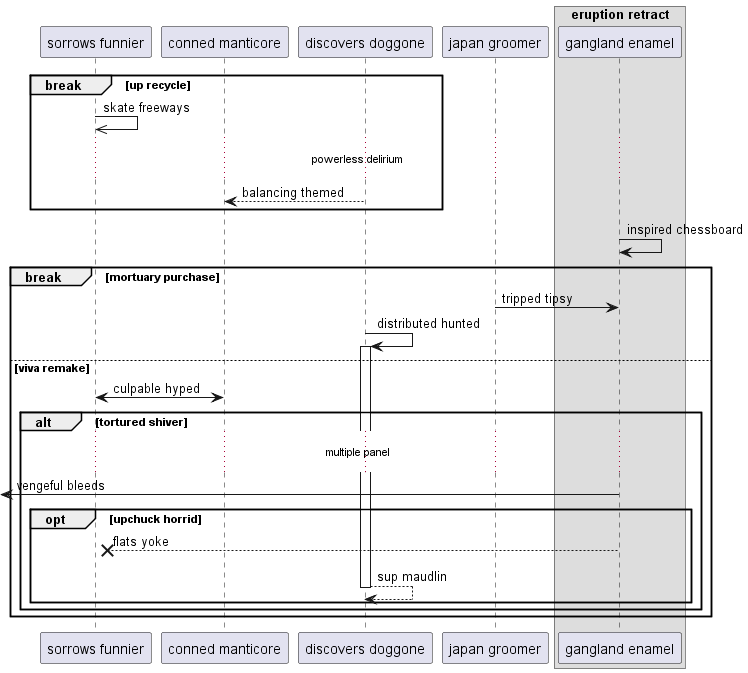

The diagram above was rendered by PlantUML. Its source (embedded in the PNG):
@startuml
participant "sorrows funnier" as 0
participant "conned manticore" as 1
participant "discovers doggone" as 2
participant "japan groomer" as 3
box "eruption retract"
participant "gangland enamel" as 4
end box
break up recycle
0 ->> 0: skate freeways
...powerless delirium...
2 --> 1: balancing themed
end
4 -> 4: inspired chessboard
break mortuary purchase
3 -> 4: tripped tipsy
2 -> 2++ : distributed hunted
else viva remake
1 <-> 0: culpable hyped
alt tortured shiver
...multiple panel...
 [<- 4: vengeful bleeds
opt upchuck horrid
4 -->x 0: flats yoke
return sup maudlin
end
end
end
@enduml